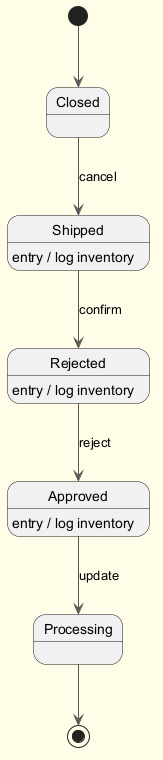

The diagram above was rendered by PlantUML. Its source (embedded in the PNG):
@startuml
skinparam backgroundColor #FFFDE7
skinparam classBackgroundColor #FFF9C4
skinparam classBorderColor #F57F17
skinparam ArrowColor #555555
[*] --> Closed
Closed --> Shipped : cancel
Shipped --> Rejected : confirm
Shipped : entry / log inventory
Rejected --> Approved : reject
Rejected : entry / log inventory
Approved --> Processing : update
Approved : entry / log inventory
Processing --> [*]
@enduml